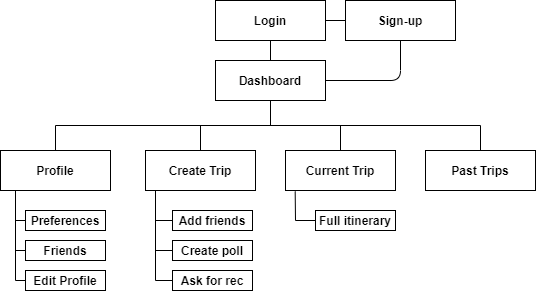

The diagram above was exported from draw.io. Its source (the exported page's mxGraphModel, read from the mxfile embedded in the PNG):
<mxGraphModel dx="1065" dy="487" grid="1" gridSize="10" guides="1" tooltips="1" connect="1" arrows="1" fold="1" page="1" pageScale="1" pageWidth="850" pageHeight="1100" math="0" shadow="0">
  <root>
    <mxCell id="0" />
    <mxCell id="1" parent="0" />
    <mxCell id="AnqpwK27xauf7HstUmvn-10" style="edgeStyle=orthogonalEdgeStyle;rounded=0;orthogonalLoop=1;jettySize=auto;html=1;exitX=0.5;exitY=1;exitDx=0;exitDy=0;entryX=0.5;entryY=0;entryDx=0;entryDy=0;endArrow=none;endFill=0;fontStyle=1" parent="1" source="AnqpwK27xauf7HstUmvn-3" target="AnqpwK27xauf7HstUmvn-4" edge="1">
      <mxGeometry relative="1" as="geometry" />
    </mxCell>
    <mxCell id="AnqpwK27xauf7HstUmvn-3" value="Login" style="rounded=0;whiteSpace=wrap;html=1;fontStyle=1" parent="1" vertex="1">
      <mxGeometry x="280" y="50" width="110" height="40" as="geometry" />
    </mxCell>
    <mxCell id="AnqpwK27xauf7HstUmvn-13" style="edgeStyle=orthogonalEdgeStyle;rounded=0;orthogonalLoop=1;jettySize=auto;html=1;exitX=0.5;exitY=1;exitDx=0;exitDy=0;entryX=0.5;entryY=0;entryDx=0;entryDy=0;endArrow=none;endFill=0;fontStyle=1" parent="1" source="AnqpwK27xauf7HstUmvn-4" target="AnqpwK27xauf7HstUmvn-6" edge="1">
      <mxGeometry relative="1" as="geometry" />
    </mxCell>
    <mxCell id="AnqpwK27xauf7HstUmvn-15" style="edgeStyle=orthogonalEdgeStyle;rounded=0;orthogonalLoop=1;jettySize=auto;html=1;exitX=0.5;exitY=1;exitDx=0;exitDy=0;entryX=0.5;entryY=0;entryDx=0;entryDy=0;endArrow=none;endFill=0;fontStyle=1" parent="1" source="AnqpwK27xauf7HstUmvn-4" target="AnqpwK27xauf7HstUmvn-7" edge="1">
      <mxGeometry relative="1" as="geometry" />
    </mxCell>
    <mxCell id="AnqpwK27xauf7HstUmvn-16" style="edgeStyle=orthogonalEdgeStyle;rounded=0;orthogonalLoop=1;jettySize=auto;html=1;exitX=0.5;exitY=1;exitDx=0;exitDy=0;entryX=0.5;entryY=0;entryDx=0;entryDy=0;endArrow=none;endFill=0;fontStyle=1" parent="1" source="AnqpwK27xauf7HstUmvn-4" target="AnqpwK27xauf7HstUmvn-9" edge="1">
      <mxGeometry relative="1" as="geometry" />
    </mxCell>
    <mxCell id="AnqpwK27xauf7HstUmvn-21" style="edgeStyle=orthogonalEdgeStyle;rounded=0;orthogonalLoop=1;jettySize=auto;html=1;exitX=0.5;exitY=1;exitDx=0;exitDy=0;endArrow=none;endFill=0;fontStyle=1" parent="1" source="AnqpwK27xauf7HstUmvn-4" target="AnqpwK27xauf7HstUmvn-5" edge="1">
      <mxGeometry relative="1" as="geometry" />
    </mxCell>
    <mxCell id="AnqpwK27xauf7HstUmvn-4" value="Dashboard" style="rounded=0;whiteSpace=wrap;html=1;fontStyle=1" parent="1" vertex="1">
      <mxGeometry x="280" y="110" width="110" height="40" as="geometry" />
    </mxCell>
    <mxCell id="AnqpwK27xauf7HstUmvn-5" value="Current Trip" style="rounded=0;whiteSpace=wrap;html=1;fontStyle=1" parent="1" vertex="1">
      <mxGeometry x="350" y="200" width="110" height="40" as="geometry" />
    </mxCell>
    <mxCell id="AnqpwK27xauf7HstUmvn-6" value="Past Trips" style="rounded=0;whiteSpace=wrap;html=1;fontStyle=1" parent="1" vertex="1">
      <mxGeometry x="490" y="200" width="110" height="40" as="geometry" />
    </mxCell>
    <mxCell id="AnqpwK27xauf7HstUmvn-7" value="Create Trip" style="rounded=0;whiteSpace=wrap;html=1;fontStyle=1" parent="1" vertex="1">
      <mxGeometry x="210" y="200" width="110" height="40" as="geometry" />
    </mxCell>
    <mxCell id="AnqpwK27xauf7HstUmvn-19" style="edgeStyle=orthogonalEdgeStyle;rounded=0;orthogonalLoop=1;jettySize=auto;html=1;exitX=0.25;exitY=1;exitDx=0;exitDy=0;endArrow=none;endFill=0;entryX=0;entryY=0.5;entryDx=0;entryDy=0;fontStyle=1" parent="1" source="AnqpwK27xauf7HstUmvn-9" target="AnqpwK27xauf7HstUmvn-17" edge="1">
      <mxGeometry relative="1" as="geometry">
        <mxPoint x="70" y="270" as="targetPoint" />
        <Array as="points">
          <mxPoint x="80" y="240" />
          <mxPoint x="80" y="270" />
        </Array>
      </mxGeometry>
    </mxCell>
    <mxCell id="AnqpwK27xauf7HstUmvn-20" style="edgeStyle=orthogonalEdgeStyle;rounded=0;orthogonalLoop=1;jettySize=auto;html=1;exitX=0.25;exitY=1;exitDx=0;exitDy=0;entryX=0;entryY=0.5;entryDx=0;entryDy=0;endArrow=none;endFill=0;fontStyle=1" parent="1" source="AnqpwK27xauf7HstUmvn-9" target="AnqpwK27xauf7HstUmvn-18" edge="1">
      <mxGeometry relative="1" as="geometry">
        <Array as="points">
          <mxPoint x="80" y="240" />
          <mxPoint x="80" y="300" />
        </Array>
      </mxGeometry>
    </mxCell>
    <mxCell id="AnqpwK27xauf7HstUmvn-23" style="edgeStyle=orthogonalEdgeStyle;rounded=0;orthogonalLoop=1;jettySize=auto;html=1;exitX=0.25;exitY=1;exitDx=0;exitDy=0;entryX=0;entryY=0.5;entryDx=0;entryDy=0;endArrow=none;endFill=0;fontStyle=1" parent="1" source="AnqpwK27xauf7HstUmvn-9" target="AnqpwK27xauf7HstUmvn-22" edge="1">
      <mxGeometry relative="1" as="geometry">
        <Array as="points">
          <mxPoint x="80" y="240" />
          <mxPoint x="80" y="330" />
        </Array>
      </mxGeometry>
    </mxCell>
    <mxCell id="AnqpwK27xauf7HstUmvn-9" value="Profile" style="rounded=0;whiteSpace=wrap;html=1;fontStyle=1" parent="1" vertex="1">
      <mxGeometry x="65" y="200" width="110" height="40" as="geometry" />
    </mxCell>
    <mxCell id="AnqpwK27xauf7HstUmvn-17" value="Preferences" style="rounded=0;whiteSpace=wrap;html=1;fontStyle=1" parent="1" vertex="1">
      <mxGeometry x="90" y="260" width="80" height="20" as="geometry" />
    </mxCell>
    <mxCell id="AnqpwK27xauf7HstUmvn-18" value="Friends" style="rounded=0;whiteSpace=wrap;html=1;fontStyle=1" parent="1" vertex="1">
      <mxGeometry x="90" y="290" width="80" height="20" as="geometry" />
    </mxCell>
    <mxCell id="AnqpwK27xauf7HstUmvn-22" value="Edit Profile" style="rounded=0;whiteSpace=wrap;html=1;fontStyle=1" parent="1" vertex="1">
      <mxGeometry x="90" y="320" width="80" height="20" as="geometry" />
    </mxCell>
    <mxCell id="0jK_6yz6w8-_juXW3OKx-1" value="Sign-up" style="rounded=0;whiteSpace=wrap;html=1;fontStyle=1" vertex="1" parent="1">
      <mxGeometry x="410" y="50" width="110" height="40" as="geometry" />
    </mxCell>
    <mxCell id="0jK_6yz6w8-_juXW3OKx-2" value="" style="endArrow=none;html=1;entryX=1;entryY=0.5;entryDx=0;entryDy=0;exitX=0;exitY=0.5;exitDx=0;exitDy=0;fontStyle=1" edge="1" parent="1" source="0jK_6yz6w8-_juXW3OKx-1" target="AnqpwK27xauf7HstUmvn-3">
      <mxGeometry width="50" height="50" relative="1" as="geometry">
        <mxPoint x="280" y="190" as="sourcePoint" />
        <mxPoint x="330" y="140" as="targetPoint" />
      </mxGeometry>
    </mxCell>
    <mxCell id="0jK_6yz6w8-_juXW3OKx-3" value="" style="endArrow=none;html=1;entryX=0.5;entryY=1;entryDx=0;entryDy=0;exitX=1;exitY=0.5;exitDx=0;exitDy=0;fontStyle=1" edge="1" parent="1" source="AnqpwK27xauf7HstUmvn-4" target="0jK_6yz6w8-_juXW3OKx-1">
      <mxGeometry width="50" height="50" relative="1" as="geometry">
        <mxPoint x="280" y="190" as="sourcePoint" />
        <mxPoint x="330" y="140" as="targetPoint" />
        <Array as="points">
          <mxPoint x="465" y="130" />
        </Array>
      </mxGeometry>
    </mxCell>
    <mxCell id="0jK_6yz6w8-_juXW3OKx-4" value="Add friends" style="rounded=0;whiteSpace=wrap;html=1;fontStyle=1" vertex="1" parent="1">
      <mxGeometry x="237" y="260" width="80" height="20" as="geometry" />
    </mxCell>
    <mxCell id="0jK_6yz6w8-_juXW3OKx-5" value="Create poll" style="rounded=0;whiteSpace=wrap;html=1;fontStyle=1" vertex="1" parent="1">
      <mxGeometry x="237" y="290" width="80" height="20" as="geometry" />
    </mxCell>
    <mxCell id="0jK_6yz6w8-_juXW3OKx-6" value="Ask for rec" style="rounded=0;whiteSpace=wrap;html=1;fontStyle=1" vertex="1" parent="1">
      <mxGeometry x="237" y="320" width="80" height="20" as="geometry" />
    </mxCell>
    <mxCell id="0jK_6yz6w8-_juXW3OKx-7" value="" style="endArrow=none;html=1;fontStyle=1" edge="1" parent="1">
      <mxGeometry width="50" height="50" relative="1" as="geometry">
        <mxPoint x="220" y="330" as="sourcePoint" />
        <mxPoint x="220" y="240" as="targetPoint" />
      </mxGeometry>
    </mxCell>
    <mxCell id="0jK_6yz6w8-_juXW3OKx-8" value="" style="endArrow=none;html=1;exitX=0;exitY=0.5;exitDx=0;exitDy=0;fontStyle=1" edge="1" parent="1" source="0jK_6yz6w8-_juXW3OKx-6">
      <mxGeometry width="50" height="50" relative="1" as="geometry">
        <mxPoint x="220" y="330" as="sourcePoint" />
        <mxPoint x="220" y="330" as="targetPoint" />
      </mxGeometry>
    </mxCell>
    <mxCell id="0jK_6yz6w8-_juXW3OKx-10" value="" style="endArrow=none;html=1;entryX=0;entryY=0.5;entryDx=0;entryDy=0;fontStyle=1" edge="1" parent="1" target="0jK_6yz6w8-_juXW3OKx-5">
      <mxGeometry width="50" height="50" relative="1" as="geometry">
        <mxPoint x="220" y="300" as="sourcePoint" />
        <mxPoint x="260" y="270" as="targetPoint" />
      </mxGeometry>
    </mxCell>
    <mxCell id="0jK_6yz6w8-_juXW3OKx-11" value="" style="endArrow=none;html=1;entryX=0;entryY=0.5;entryDx=0;entryDy=0;fontStyle=1" edge="1" parent="1" target="0jK_6yz6w8-_juXW3OKx-4">
      <mxGeometry width="50" height="50" relative="1" as="geometry">
        <mxPoint x="220" y="270" as="sourcePoint" />
        <mxPoint x="260" y="270" as="targetPoint" />
      </mxGeometry>
    </mxCell>
    <mxCell id="0jK_6yz6w8-_juXW3OKx-12" value="Full itinerary" style="rounded=0;whiteSpace=wrap;html=1;fontStyle=1" vertex="1" parent="1">
      <mxGeometry x="380" y="260" width="80" height="20" as="geometry" />
    </mxCell>
    <mxCell id="0jK_6yz6w8-_juXW3OKx-13" value="" style="endArrow=none;html=1;entryX=0.088;entryY=1.023;entryDx=0;entryDy=0;entryPerimeter=0;fontStyle=1" edge="1" parent="1" target="AnqpwK27xauf7HstUmvn-5">
      <mxGeometry width="50" height="50" relative="1" as="geometry">
        <mxPoint x="360" y="270" as="sourcePoint" />
        <mxPoint x="360" y="200" as="targetPoint" />
      </mxGeometry>
    </mxCell>
    <mxCell id="0jK_6yz6w8-_juXW3OKx-14" value="" style="endArrow=none;html=1;entryX=0;entryY=0.5;entryDx=0;entryDy=0;fontStyle=1" edge="1" parent="1" target="0jK_6yz6w8-_juXW3OKx-12">
      <mxGeometry width="50" height="50" relative="1" as="geometry">
        <mxPoint x="360" y="270" as="sourcePoint" />
        <mxPoint x="360" y="200" as="targetPoint" />
      </mxGeometry>
    </mxCell>
  </root>
</mxGraphModel>